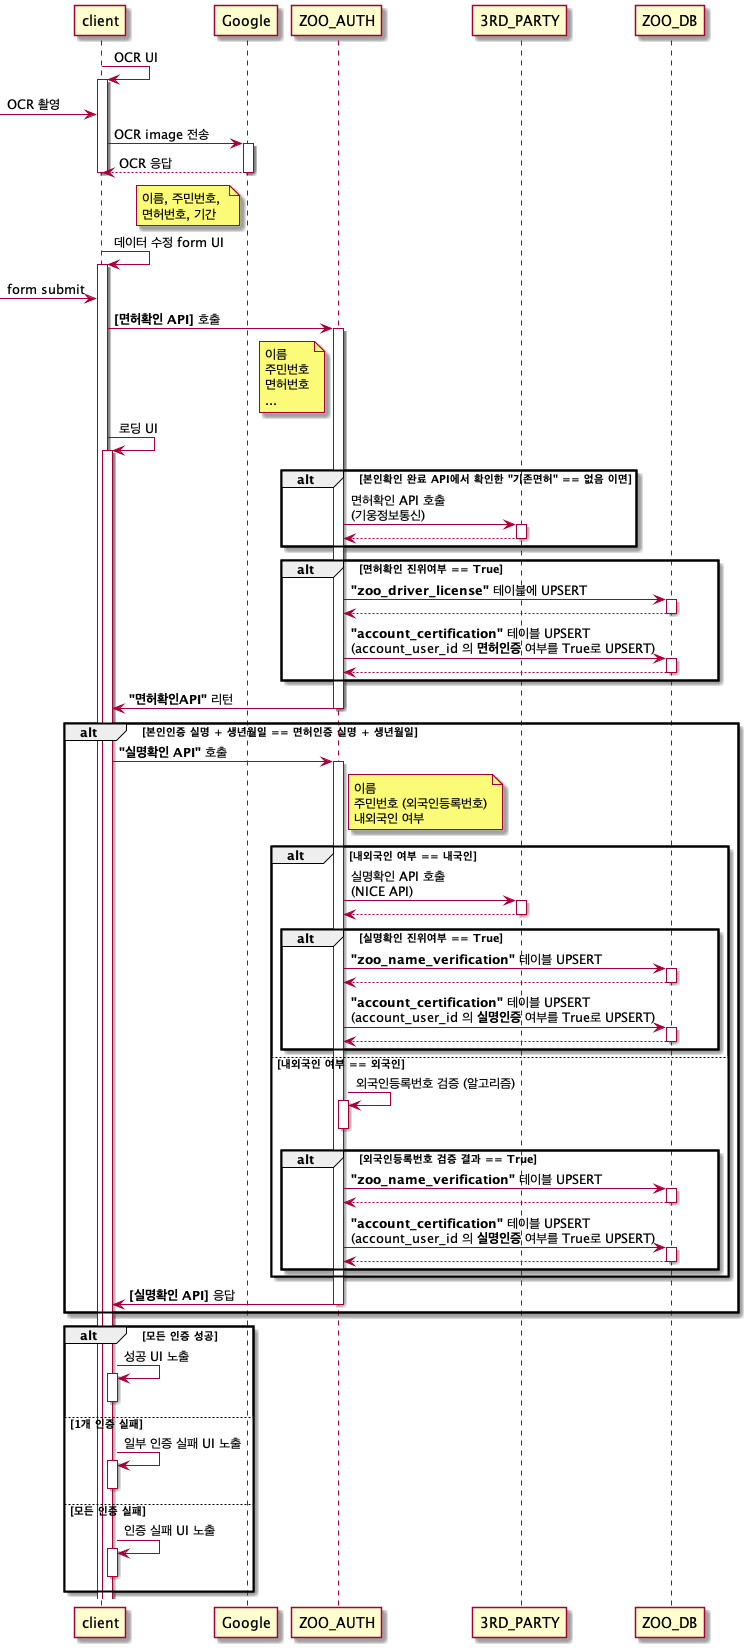

The diagram above was rendered by PlantUML. Its source (embedded in the PNG):
@startuml
client -> client++ : OCR UI
[-> client : OCR 촬영
client -> Google++ : OCR image 전송
return OCR 응답
note left of Google
    이름, 주민번호, 
    면허번호, 기간
end note
deactivate
client -> client++ : 데이터 수정 form UI
[-> client : form submit

client -> ZOO_AUTH++ : **[면허확인 API]** 호출
note left of ZOO_AUTH
    이름
    주민번호
    면허번호
    ...
end note
client -> client++ : 로딩 UI

alt 본인확인 완료 API에서 확인한 "기존면허" == 없음 이면
    ZOO_AUTH -> 3RD_PARTY++ : 면허확인 API 호출\n(기웅정보통신)
    return
end

alt 면허확인 진위여부 == True
    ZOO_AUTH -> ZOO_DB++ : **"zoo_driver_license"** 테이블에 UPSERT
    return

    ZOO_AUTH -> ZOO_DB++ : **"account_certification"** 테이블 UPSERT\n(account_user_id 의 **면허인증** 여부를 True로 UPSERT)
    return
end

ZOO_AUTH -> client : **"면허확인API"** 리턴
deactivate ZOO_AUTH

alt 본인인증 실명 + 생년월일 == 면허인증 실명 + 생년월일
    client -> ZOO_AUTH++ : **"실명확인 API"** 호출
    note right of ZOO_AUTH
        이름
        주민번호 (외국인등록번호)
        내외국인 여부
    end note
    alt 내외국인 여부 == 내국인
        ZOO_AUTH -> 3RD_PARTY++ : 실명확인 API 호출\n(NICE API)
        return
        alt 실명확인 진위여부 == True
            ZOO_AUTH -> ZOO_DB++ : **"zoo_name_verification"** 테이블 UPSERT
            return
            ZOO_AUTH -> ZOO_DB++ : **"account_certification"** 테이블 UPSERT\n(account_user_id 의 **실명인증** 여부를 True로 UPSERT)
            return
        end
    else 내외국인 여부 == 외국인
        ZOO_AUTH -> ZOO_AUTH++ : 외국인등록번호 검증 (알고리즘)
        deactivate ZOO_AUTH

        alt 외국인등록번호 검증 결과 == True
            ZOO_AUTH -> ZOO_DB++ : **"zoo_name_verification"** 테이블 UPSERT
            return
            ZOO_AUTH -> ZOO_DB++ : **"account_certification"** 테이블 UPSERT\n(account_user_id 의 **실명인증** 여부를 True로 UPSERT)
            return
        end
    end
    ZOO_AUTH -> client : **[실명확인 API]** 응답
deactivate
end

alt 모든 인증 성공
    client -> client++ : 성공 UI 노출
    deactivate
else 1개 인증 실패
    client -> client++ : 일부 인증 실패 UI 노출
    deactivate
else 모든 인증 실패
    client -> client++ : 인증 실패 UI 노출
    deactivate
end


@enduml